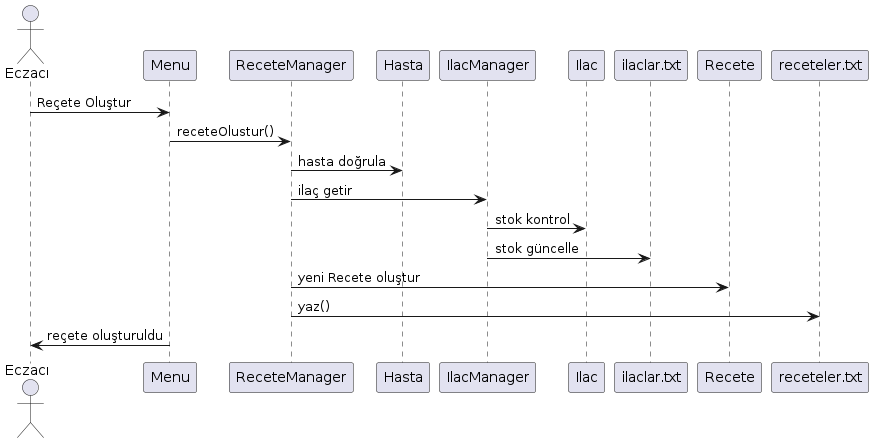

The diagram above was rendered by PlantUML. Its source (embedded in the PNG):
@startuml
Actor Eczacı
Eczacı -> Menu : Reçete Oluştur
Menu -> ReceteManager : receteOlustur()
ReceteManager -> Hasta : hasta doğrula
ReceteManager -> IlacManager : ilaç getir
IlacManager -> Ilac : stok kontrol
IlacManager -> ilaclar.txt : stok güncelle
ReceteManager -> Recete : yeni Recete oluştur
ReceteManager -> receteler.txt : yaz()
Menu -> Eczacı : reçete oluşturuldu
@enduml